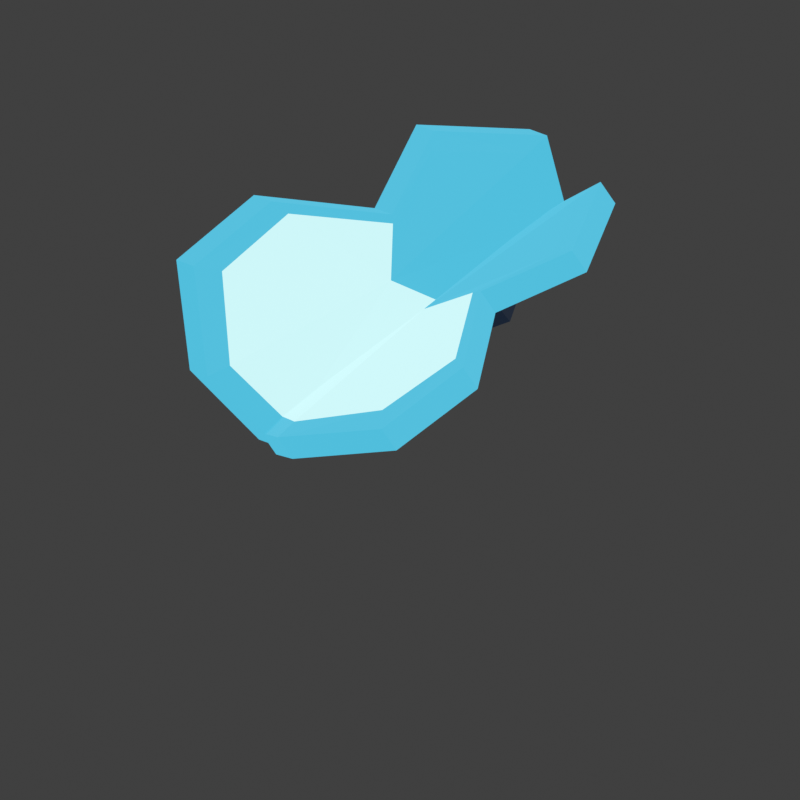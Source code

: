 # Source: butterfly-prototype.blend  (saved by Blender 4.5.92; exported with 4.5.12 LTS)
import bpy
from mathutils import Matrix  # noqa: F401  (used for matrix-valued properties, if any)

bpy.ops.wm.read_factory_settings(use_empty=True)
scene = bpy.context.scene
scene.name = 'Scene'

# ---- collections
col_collection = bpy.data.collections.new('Collection'); scene.collection.children.link(col_collection)

# ---- materials (node trees are filled in below, after node groups)
mat_boundary = bpy.data.materials.new('Boundary')
mat_boundary.diffuse_color = (0.009134, 0.01444, 0.02956, 1.0)
mat_body_facet = bpy.data.materials.new('Body facet')
mat_body_facet.diffuse_color = (0.04971, 0.1095, 0.2016, 1.0)
mat_main_wing = bpy.data.materials.new('Main wing')
mat_main_wing.diffuse_color = (0.08022, 0.5149, 0.7157, 1.0)
mat_light_wing = bpy.data.materials.new('Light wing')
mat_light_wing.diffuse_color = (0.6105, 0.9216, 0.9387, 1.0)

# ---- material node trees
mat_boundary.use_nodes = True; mat_boundary.node_tree.nodes.clear()
_N = mat_boundary.node_tree.nodes; _L = mat_boundary.node_tree.links
n0 = _N.new('ShaderNodeBsdfPrincipled'); n0.name = 'Principled BSDF'; n0.location = (-200, 100)
n0.inputs[0].default_value = (0.0, 0.0, 0.0, 1.0)
n0.inputs[2].default_value = 1.0
n0.inputs[27].default_value = (0.009134, 0.01444, 0.02956, 1.0)
n0.inputs[28].default_value = 1.0
n1 = _N.new('ShaderNodeOutputMaterial'); n1.name = 'Material Output'; n1.location = (200, 100)
_L.new(n0.outputs[0], n1.inputs[0])
n1.is_active_output = True
mat_body_facet.use_nodes = True; mat_body_facet.node_tree.nodes.clear()
_N = mat_body_facet.node_tree.nodes; _L = mat_body_facet.node_tree.links
n0 = _N.new('ShaderNodeBsdfPrincipled'); n0.name = 'Principled BSDF'; n0.location = (-200, 100)
n0.inputs[0].default_value = (0.0, 0.0, 0.0, 1.0)
n0.inputs[2].default_value = 1.0
n0.inputs[27].default_value = (0.04971, 0.1095, 0.2016, 1.0)
n0.inputs[28].default_value = 1.0
n1 = _N.new('ShaderNodeOutputMaterial'); n1.name = 'Material Output'; n1.location = (200, 100)
_L.new(n0.outputs[0], n1.inputs[0])
n1.is_active_output = True
mat_main_wing.use_nodes = True; mat_main_wing.node_tree.nodes.clear()
_N = mat_main_wing.node_tree.nodes; _L = mat_main_wing.node_tree.links
n0 = _N.new('ShaderNodeBsdfPrincipled'); n0.name = 'Principled BSDF'; n0.location = (-200, 100)
n0.inputs[0].default_value = (0.0, 0.0, 0.0, 1.0)
n0.inputs[2].default_value = 1.0
n0.inputs[27].default_value = (0.08022, 0.5149, 0.7157, 1.0)
n0.inputs[28].default_value = 1.0
n1 = _N.new('ShaderNodeOutputMaterial'); n1.name = 'Material Output'; n1.location = (200, 100)
_L.new(n0.outputs[0], n1.inputs[0])
n1.is_active_output = True
mat_light_wing.use_nodes = True; mat_light_wing.node_tree.nodes.clear()
_N = mat_light_wing.node_tree.nodes; _L = mat_light_wing.node_tree.links
n0 = _N.new('ShaderNodeBsdfPrincipled'); n0.name = 'Principled BSDF'; n0.location = (-200, 100)
n0.inputs[0].default_value = (0.0, 0.0, 0.0, 1.0)
n0.inputs[2].default_value = 1.0
n0.inputs[27].default_value = (0.6105, 0.9216, 0.9387, 1.0)
n0.inputs[28].default_value = 1.0
n1 = _N.new('ShaderNodeOutputMaterial'); n1.name = 'Material Output'; n1.location = (200, 100)
_L.new(n0.outputs[0], n1.inputs[0])
n1.is_active_output = True

# ---- world
world_world = bpy.data.worlds.new('World'); scene.world = world_world
world_world.use_nodes = True; world_world.node_tree.nodes.clear()
_N = world_world.node_tree.nodes; _L = world_world.node_tree.links
n0 = _N.new('ShaderNodeOutputWorld'); n0.name = 'World Output'; n0.location = (200, 100)
n1 = _N.new('ShaderNodeBackground'); n1.name = 'Background'; n1.location = (-200, 100)
n1.inputs[0].default_value = (0.05088, 0.05088, 0.05088, 1.0)
_L.new(n1.outputs[0], n0.inputs[0])
n0.is_active_output = True
world_world.color = (0.0, 0.0, 0.0)
world_world.sun_shadow_jitter_overblur = 0.0

# ---- cameras
cam_orthographic_0 = bpy.data.cameras.new('Orthographic 0')
cam_orthographic_0.type = 'ORTHO'
cam_orthographic_0.ortho_scale = 3.05
cam_orthographic_45 = bpy.data.cameras.new('Orthographic 45')
cam_orthographic_45.type = 'ORTHO'
cam_orthographic_45.ortho_scale = 3.05
cam_orthographic_90 = bpy.data.cameras.new('Orthographic 90')
cam_orthographic_90.type = 'ORTHO'
cam_orthographic_90.ortho_scale = 3.05
cam_orthographic_135 = bpy.data.cameras.new('Orthographic 135')
cam_orthographic_135.type = 'ORTHO'
cam_orthographic_135.ortho_scale = 3.05
cam_orthographic_180 = bpy.data.cameras.new('Orthographic 180')
cam_orthographic_180.type = 'ORTHO'
cam_orthographic_180.ortho_scale = 3.05

# ---- meshes
me_thorax = bpy.data.meshes.new('Thorax')
me_thorax.from_pydata([(0.0, 0.365, 0.18), (0.0, -0.215, 0.18), (0.16, 0.075, 0.18), (0.0, 0.075, 0.38), (-0.16, 0.075, 0.18), (0.0, 0.075, -0.02)], [], [(0, 2, 3), (0, 3, 4), (0, 4, 5), (0, 5, 2), (1, 2, 3), (1, 3, 4), (1, 4, 5), (1, 5, 2)])
me_thorax.polygons.foreach_set('material_index', [1, 1, 1, 1, 0, 0, 0, 0])
me_thorax.materials.append(mat_boundary)
me_thorax.materials.append(mat_body_facet)
me_thorax.materials.append(mat_main_wing)
me_thorax.materials.append(mat_light_wing)
me_thorax.update()
me_head = bpy.data.meshes.new('Head')
me_head.from_pydata([(0.0, 0.53, 0.22), (0.0, 0.21, 0.22), (0.14, 0.37, 0.22), (0.0, 0.37, 0.36), (-0.14, 0.37, 0.22), (0.0, 0.37, 0.08)], [], [(0, 2, 3), (0, 3, 4), (0, 4, 5), (0, 5, 2), (1, 2, 3), (1, 3, 4), (1, 4, 5), (1, 5, 2)])
me_head.materials.append(mat_boundary)
me_head.materials.append(mat_body_facet)
me_head.materials.append(mat_main_wing)
me_head.materials.append(mat_light_wing)
me_head.update()
me_abdomen = bpy.data.meshes.new('Abdomen')
me_abdomen.from_pydata([(0.0, 0.08, 0.0), (0.0, -0.34, 0.0), (0.115, -0.13, 0.0), (0.0, -0.13, 0.1), (-0.115, -0.13, 0.0), (0.0, -0.13, -0.1)], [], [(0, 2, 3), (0, 3, 4), (0, 4, 5), (0, 5, 2), (1, 2, 3), (1, 3, 4), (1, 4, 5), (1, 5, 2)])
me_abdomen.polygons.foreach_set('material_index', [1, 1, 1, 1, 0, 0, 0, 0])
me_abdomen.materials.append(mat_boundary)
me_abdomen.materials.append(mat_body_facet)
me_abdomen.materials.append(mat_main_wing)
me_abdomen.materials.append(mat_light_wing)
me_abdomen.update()
me_abdomen_tip = bpy.data.meshes.new('Abdomen tip')
me_abdomen_tip.from_pydata([(0.0, 0.06, 0.0), (0.0, -0.24, 0.0), (0.075, -0.09, 0.0), (0.0, -0.09, 0.065), (-0.075, -0.09, 0.0), (0.0, -0.09, -0.065)], [], [(0, 2, 3), (0, 3, 4), (0, 4, 5), (0, 5, 2), (1, 2, 3), (1, 3, 4), (1, 4, 5), (1, 5, 2)])
me_abdomen_tip.materials.append(mat_boundary)
me_abdomen_tip.materials.append(mat_body_facet)
me_abdomen_tip.materials.append(mat_main_wing)
me_abdomen_tip.materials.append(mat_light_wing)
me_abdomen_tip.update()
me_r_continuous_fore_hind_wing = bpy.data.meshes.new('R continuous fore-hind wing')
me_r_continuous_fore_hind_wing.from_pydata([(0.07, 0.32, 0.1024), (0.32, 0.77, 0.2315), (0.78, 0.97, 0.2315), (1.1, 0.75, 0.05), (1.12, 0.32, 0.05), (0.84, -0.08, 0.2088), (0.98, -0.43, 0.1355), (0.72, -0.84, 0.249), (0.35, -0.82, 0.2409), (0.08, -0.4, 0.1093), (0.1492, 0.2883, 0.1532), (0.3642, 0.6843, 0.2449), (0.7598, 0.8603, 0.238), (1.035, 0.6667, 0.0989), (1.052, 0.2883, 0.08655), (0.8114, -0.06368, 0.2203), (0.9318, -0.3717, 0.164), (0.7082, -0.7325, 0.2518), (0.39, -0.7149, 0.2514), (0.1578, -0.3453, 0.1582), (0.07, 0.32, 0.002436), (0.32, 0.77, 0.1315), (0.78, 0.97, 0.1315), (1.1, 0.75, -0.05), (1.12, 0.32, -0.05), (0.84, -0.08, 0.1088), (0.98, -0.43, 0.03553), (0.72, -0.84, 0.149), (0.35, -0.82, 0.1409), (0.08, -0.4, 0.009345), (0.1492, 0.2883, 0.05319), (0.3642, 0.6843, 0.1449), (0.7598, 0.8603, 0.138), (1.035, 0.6667, -0.001101), (1.052, 0.2883, -0.01345), (0.8114, -0.06368, 0.1203), (0.9318, -0.3717, 0.06396), (0.7082, -0.7325, 0.1518), (0.39, -0.7149, 0.1514), (0.1578, -0.3453, 0.05815), (0.636, 0.056, 0.2646)], [], [(0, 1, 11, 10), (20, 30, 31, 21), (0, 20, 21, 1), (1, 2, 12, 11), (21, 31, 32, 22), (1, 21, 22, 2), (2, 3, 13, 12), (22, 32, 33, 23), (2, 22, 23, 3), (3, 4, 14, 13), (23, 33, 34, 24), (3, 23, 24, 4), (4, 5, 15, 14), (24, 34, 35, 25), (4, 24, 25, 5), (5, 6, 16, 15), (25, 35, 36, 26), (5, 25, 26, 6), (6, 7, 17, 16), (26, 36, 37, 27), (6, 26, 27, 7), (7, 8, 18, 17), (27, 37, 38, 28), (7, 27, 28, 8), (8, 9, 19, 18), (28, 38, 39, 29), (8, 28, 29, 9), (9, 0, 10, 19), (29, 39, 30, 20), (9, 29, 20, 0), (40, 10, 11), (40, 11, 12), (40, 12, 13), (40, 13, 14), (40, 14, 15), (40, 15, 16), (40, 16, 17), (40, 17, 18), (40, 18, 19), (40, 19, 10), (39, 38, 37, 36, 35, 34, 33, 32, 31, 30)])
me_r_continuous_fore_hind_wing.polygons.foreach_set('material_index', [2, 2, 2, 2, 2, 2, 2, 2, 2, 2, 2, 2, 2, 2, 2, 2, 2, 2, 2, 2, 2, 2, 2, 2, 2, 2, 2, 2, 2, 2, 3, 3, 3, 3, 3, 2, 2, 2, 2, 3, 2])
me_r_continuous_fore_hind_wing.materials.append(mat_boundary)
me_r_continuous_fore_hind_wing.materials.append(mat_body_facet)
me_r_continuous_fore_hind_wing.materials.append(mat_main_wing)
me_r_continuous_fore_hind_wing.materials.append(mat_light_wing)
me_r_continuous_fore_hind_wing.update()
me_l_continuous_fore_hind_wing = bpy.data.meshes.new('L continuous fore-hind wing')
me_l_continuous_fore_hind_wing.from_pydata([(-0.07, 0.32, 0.1024), (-0.32, 0.77, 0.2315), (-0.78, 0.97, 0.2315), (-1.1, 0.75, 0.05), (-1.12, 0.32, 0.05), (-0.84, -0.08, 0.2088), (-0.98, -0.43, 0.1355), (-0.72, -0.84, 0.249), (-0.35, -0.82, 0.2409), (-0.08, -0.4, 0.1093), (-0.1492, 0.2883, 0.1532), (-0.3642, 0.6843, 0.2449), (-0.7598, 0.8603, 0.238), (-1.035, 0.6667, 0.0989), (-1.052, 0.2883, 0.08655), (-0.8114, -0.06368, 0.2203), (-0.9318, -0.3717, 0.164), (-0.7082, -0.7325, 0.2518), (-0.39, -0.7149, 0.2514), (-0.1578, -0.3453, 0.1582), (-0.07, 0.32, 0.002436), (-0.32, 0.77, 0.1315), (-0.78, 0.97, 0.1315), (-1.1, 0.75, -0.05), (-1.12, 0.32, -0.05), (-0.84, -0.08, 0.1088), (-0.98, -0.43, 0.03553), (-0.72, -0.84, 0.149), (-0.35, -0.82, 0.1409), (-0.08, -0.4, 0.009345), (-0.1492, 0.2883, 0.05319), (-0.3642, 0.6843, 0.1449), (-0.7598, 0.8603, 0.138), (-1.035, 0.6667, -0.001101), (-1.052, 0.2883, -0.01345), (-0.8114, -0.06368, 0.1203), (-0.9318, -0.3717, 0.06396), (-0.7082, -0.7325, 0.1518), (-0.39, -0.7149, 0.1514), (-0.1578, -0.3453, 0.05815), (-0.636, 0.056, 0.2646)], [], [(0, 1, 11, 10), (20, 30, 31, 21), (0, 20, 21, 1), (1, 2, 12, 11), (21, 31, 32, 22), (1, 21, 22, 2), (2, 3, 13, 12), (22, 32, 33, 23), (2, 22, 23, 3), (3, 4, 14, 13), (23, 33, 34, 24), (3, 23, 24, 4), (4, 5, 15, 14), (24, 34, 35, 25), (4, 24, 25, 5), (5, 6, 16, 15), (25, 35, 36, 26), (5, 25, 26, 6), (6, 7, 17, 16), (26, 36, 37, 27), (6, 26, 27, 7), (7, 8, 18, 17), (27, 37, 38, 28), (7, 27, 28, 8), (8, 9, 19, 18), (28, 38, 39, 29), (8, 28, 29, 9), (9, 0, 10, 19), (29, 39, 30, 20), (9, 29, 20, 0), (40, 10, 11), (40, 11, 12), (40, 12, 13), (40, 13, 14), (40, 14, 15), (40, 15, 16), (40, 16, 17), (40, 17, 18), (40, 18, 19), (40, 19, 10), (39, 38, 37, 36, 35, 34, 33, 32, 31, 30)])
me_l_continuous_fore_hind_wing.polygons.foreach_set('material_index', [2, 2, 2, 2, 2, 2, 2, 2, 2, 2, 2, 2, 2, 2, 2, 2, 2, 2, 2, 2, 2, 2, 2, 2, 2, 2, 2, 2, 2, 2, 3, 3, 3, 3, 3, 2, 2, 2, 2, 3, 2])
me_l_continuous_fore_hind_wing.materials.append(mat_boundary)
me_l_continuous_fore_hind_wing.materials.append(mat_body_facet)
me_l_continuous_fore_hind_wing.materials.append(mat_main_wing)
me_l_continuous_fore_hind_wing.materials.append(mat_light_wing)
me_l_continuous_fore_hind_wing.update()

# ---- objects
ob_fixed_world_reference = bpy.data.objects.new('Fixed world reference', None)
ob_flight_pose = bpy.data.objects.new('Flight pose', None)
ob_abdomen_follow = bpy.data.objects.new('Abdomen follow', None)
ob_abdomen_tip_follow = bpy.data.objects.new('Abdomen tip follow', None)
ob_thorax = bpy.data.objects.new('Thorax', me_thorax)
ob_head = bpy.data.objects.new('Head', me_head)
ob_abdomen = bpy.data.objects.new('Abdomen', me_abdomen)
ob_abdomen_tip = bpy.data.objects.new('Abdomen tip', me_abdomen_tip)
ob_wing_hinge_r = bpy.data.objects.new('Wing hinge R', None)
ob_r_continuous_fore_hind_wing = bpy.data.objects.new('R continuous fore-hind wing', me_r_continuous_fore_hind_wing)
ob_wing_hinge_l = bpy.data.objects.new('Wing hinge L', None)
ob_l_continuous_fore_hind_wing = bpy.data.objects.new('L continuous fore-hind wing', me_l_continuous_fore_hind_wing)
ob_view_000 = bpy.data.objects.new('View 000', cam_orthographic_0)
ob_view_045 = bpy.data.objects.new('View 045', cam_orthographic_45)
ob_view_090 = bpy.data.objects.new('View 090', cam_orthographic_90)
ob_view_135 = bpy.data.objects.new('View 135', cam_orthographic_135)
ob_view_180 = bpy.data.objects.new('View 180', cam_orthographic_180)

# ---- transforms, parenting, visibility, modifiers, constraints
ob_fixed_world_reference.location = (0.0, 0.0, 0.0)
ob_fixed_world_reference.empty_display_size = 0.15
ob_flight_pose.parent = ob_fixed_world_reference
ob_flight_pose.location = (0.0, 0.0, 0.07)
ob_flight_pose.rotation_euler = (0.1396, 0.0, 0.0)
ob_flight_pose.empty_display_size = 0.15
ob_abdomen_follow.parent = ob_flight_pose
ob_abdomen_follow.location = (0.0, -0.16, 0.0)
ob_abdomen_follow.rotation_euler = (-0.1222, 0.0, 0.0)
ob_abdomen_follow.empty_display_size = 0.15
ob_abdomen_tip_follow.parent = ob_abdomen_follow
ob_abdomen_tip_follow.location = (0.0, -0.27, 0.0)
ob_abdomen_tip_follow.rotation_euler = (-0.1745, 0.0, 0.0)
ob_abdomen_tip_follow.empty_display_size = 0.15
ob_thorax.parent = ob_flight_pose
ob_thorax.location = (0.0, 0.0, 0.0)
ob_head.parent = ob_flight_pose
ob_head.location = (0.0, 0.0, 0.0)
ob_abdomen.parent = ob_abdomen_follow
ob_abdomen.location = (0.0, 0.0, 0.0)
ob_abdomen_tip.parent = ob_abdomen_tip_follow
ob_abdomen_tip.location = (0.0, 0.0, 0.0)
ob_wing_hinge_r.parent = ob_flight_pose
ob_wing_hinge_r.location = (0.0, 0.0, 0.0)
ob_wing_hinge_r.rotation_euler = (0.0, -1.047, 0.0)
ob_wing_hinge_r.empty_display_size = 0.15
ob_r_continuous_fore_hind_wing.parent = ob_wing_hinge_r
ob_r_continuous_fore_hind_wing.location = (0.0, 0.0, 0.0)
ob_wing_hinge_l.parent = ob_flight_pose
ob_wing_hinge_l.location = (0.0, 0.0, 0.0)
ob_wing_hinge_l.rotation_euler = (0.0, 1.047, 0.0)
ob_wing_hinge_l.empty_display_size = 0.15
ob_l_continuous_fore_hind_wing.parent = ob_wing_hinge_l
ob_l_continuous_fore_hind_wing.location = (0.0, 0.0, 0.0)
ob_view_000.location = (-0.0, 3.5, 6.062)
ob_view_000.rotation_euler = (0.5236, 4.371e-08, 3.142)
ob_view_045.location = (-2.475, 2.475, 6.062)
ob_view_045.rotation_euler = (0.5236, 1.179e-07, -2.356)
ob_view_090.location = (-3.5, 2.143e-16, 6.062)
ob_view_090.rotation_euler = (0.5236, 1.439e-07, -1.571)
ob_view_135.location = (-2.475, -2.475, 6.062)
ob_view_135.rotation_euler = (0.5236, 1.043e-07, -0.7854)
ob_view_180.location = (-4.286e-16, -3.5, 6.062)
ob_view_180.rotation_euler = (0.5236, 7.964e-24, -1.225e-16)

# ---- collection membership
col_collection.objects.link(ob_fixed_world_reference)
col_collection.objects.link(ob_flight_pose)
col_collection.objects.link(ob_abdomen_follow)
col_collection.objects.link(ob_abdomen_tip_follow)
col_collection.objects.link(ob_thorax)
col_collection.objects.link(ob_head)
col_collection.objects.link(ob_abdomen)
col_collection.objects.link(ob_abdomen_tip)
col_collection.objects.link(ob_wing_hinge_r)
col_collection.objects.link(ob_r_continuous_fore_hind_wing)
col_collection.objects.link(ob_wing_hinge_l)
col_collection.objects.link(ob_l_continuous_fore_hind_wing)
col_collection.objects.link(ob_view_000)
col_collection.objects.link(ob_view_045)
col_collection.objects.link(ob_view_090)
col_collection.objects.link(ob_view_135)
col_collection.objects.link(ob_view_180)

# ---- scene / render settings (as saved in the file)
scene.camera = ob_view_045
scene.frame_start = 1; scene.frame_end = 25; scene.frame_set(11)
scene.render.engine = 'CYCLES'
scene.render.resolution_x = 128
scene.render.resolution_y = 128
scene.render.fps = 25
scene.render.film_transparent = True
scene.cycles.use_denoising = False
scene.cycles.samples = 8
scene.view_settings.view_transform = 'Standard'
bpy.context.view_layer.update()

# ---- added for rendering (the .blend has no usable light): sun
light_auto_sun = bpy.data.lights.new('AutoSun', 'SUN')
light_auto_sun.energy = 3.0
light_auto_sun.angle = 0.0523599
ob_auto_sun = bpy.data.objects.new('AutoSun', light_auto_sun)
scene.collection.objects.link(ob_auto_sun)
ob_auto_sun.rotation_euler = (0.872665, 0.174533, 0.523599)
bpy.context.view_layer.update()
